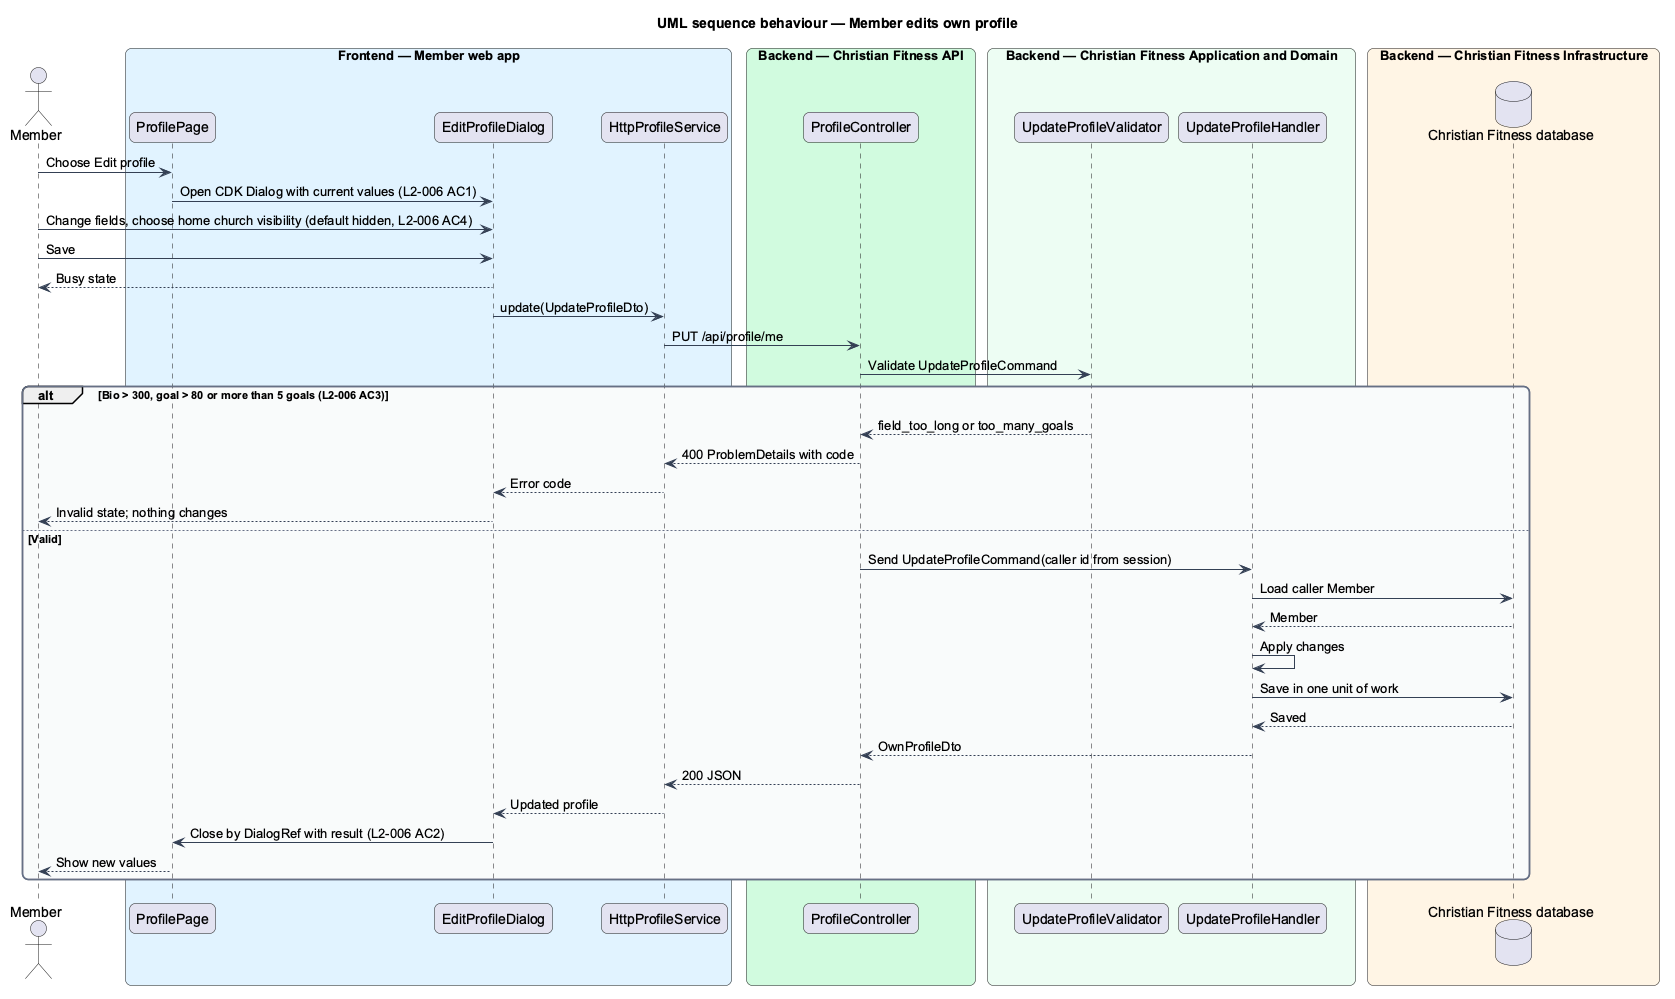

The diagram above was rendered by PlantUML. Its source (embedded in the PNG):
@startuml
title UML sequence behaviour — Member edits own profile
skinparam backgroundColor #FFFFFF
skinparam shadowing false
skinparam roundcorner 12
skinparam defaultFontName Arial
skinparam ArrowColor #344054
skinparam rectangle {
  BorderColor #344054
  FontColor #101828
}
skinparam package {
  BorderColor #667085
  FontColor #101828
  BackgroundColor #F9FAFB
}
actor "Member" as actor
box "Frontend — Member web app" #E0F2FE
  participant "ProfilePage" as page
  participant "EditProfileDialog" as dlg
  participant "HttpProfileService" as client
end box
box "Backend — Christian Fitness API" #D1FADF
  participant "ProfileController" as ctrl
end box
box "Backend — Christian Fitness Application and Domain" #ECFDF3
  participant "UpdateProfileValidator" as v
  participant "UpdateProfileHandler" as h
end box
box "Backend — Christian Fitness Infrastructure" #FFF4E5
  database "Christian Fitness database" as db
end box
actor -> page : Choose Edit profile
page -> dlg : Open CDK Dialog with current values (L2-006 AC1)
actor -> dlg : Change fields, choose home church visibility (default hidden, L2-006 AC4)
actor -> dlg : Save
dlg --> actor : Busy state
dlg -> client : update(UpdateProfileDto)
client -> ctrl : PUT /api/profile/me
ctrl -> v : Validate UpdateProfileCommand
alt Bio > 300, goal > 80 or more than 5 goals (L2-006 AC3)
  v --> ctrl : field_too_long or too_many_goals
  ctrl --> client : 400 ProblemDetails with code
  client --> dlg : Error code
  dlg --> actor : Invalid state; nothing changes
else Valid
  ctrl -> h : Send UpdateProfileCommand(caller id from session)
  h -> db : Load caller Member
  db --> h : Member
  h -> h : Apply changes
  h -> db : Save in one unit of work
  db --> h : Saved
  h --> ctrl : OwnProfileDto
  ctrl --> client : 200 JSON
  client --> dlg : Updated profile
  dlg -> page : Close by DialogRef with result (L2-006 AC2)
  page --> actor : Show new values
end
@enduml